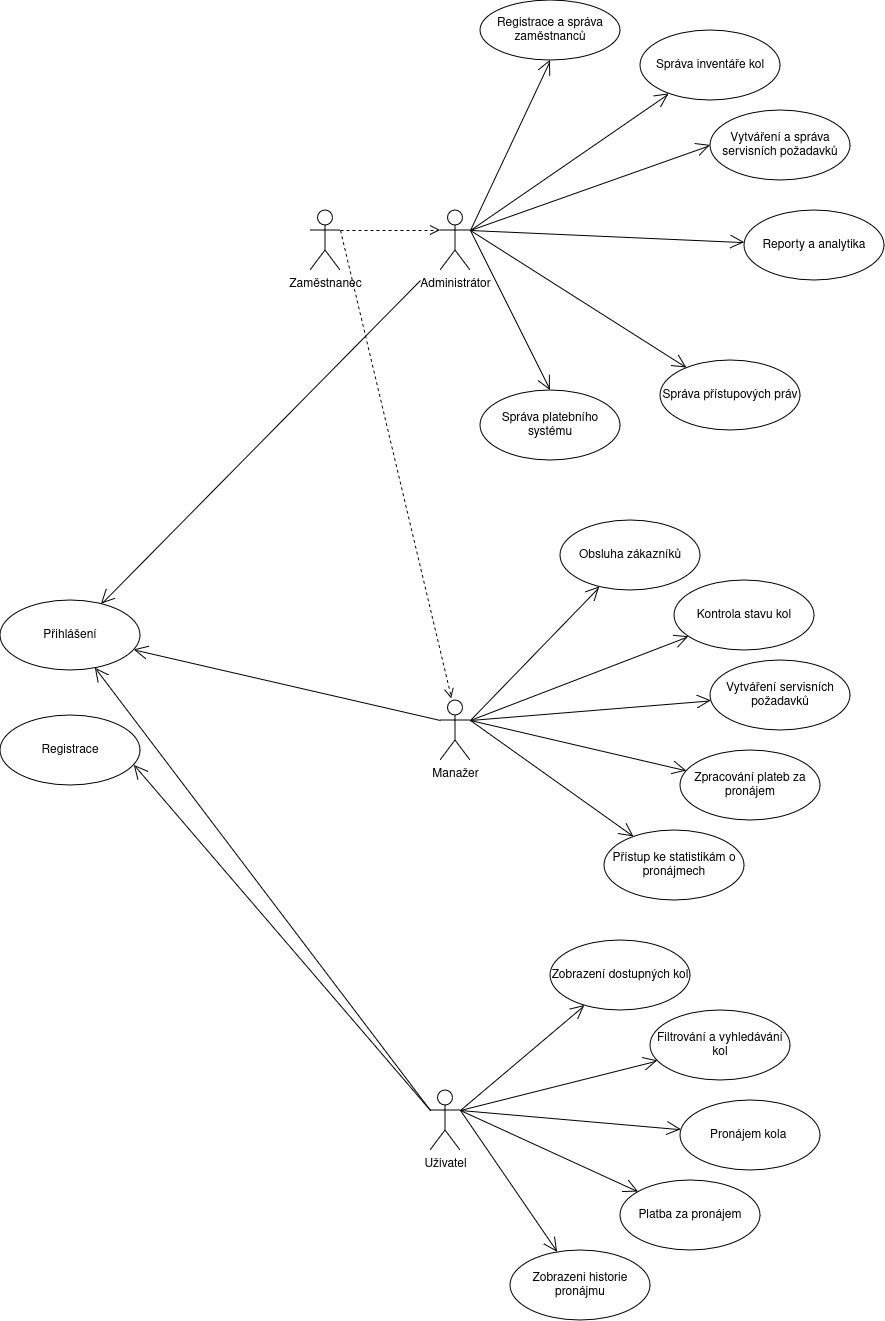

The diagram above was exported from draw.io. Its source (the exported page's mxGraphModel, read from the mxfile embedded in the PNG):
<mxGraphModel dx="3419" dy="2229" grid="1" gridSize="10" guides="1" tooltips="1" connect="1" arrows="1" fold="1" page="1" pageScale="1" pageWidth="827" pageHeight="1169" math="0" shadow="0">
  <root>
    <mxCell id="0" />
    <mxCell id="1" parent="0" />
    <mxCell id="rBZj6M4iUvi_iHVE-4-I-1" value="Administrátor" style="shape=umlActor;verticalLabelPosition=bottom;verticalAlign=top;html=1;" vertex="1" parent="1">
      <mxGeometry x="110" y="80" width="30" height="60" as="geometry" />
    </mxCell>
    <mxCell id="rBZj6M4iUvi_iHVE-4-I-2" value="Manažer" style="shape=umlActor;verticalLabelPosition=bottom;verticalAlign=top;html=1;" vertex="1" parent="1">
      <mxGeometry x="110" y="570" width="30" height="60" as="geometry" />
    </mxCell>
    <mxCell id="rBZj6M4iUvi_iHVE-4-I-3" value="Uživatel" style="shape=umlActor;verticalLabelPosition=bottom;verticalAlign=top;html=1;" vertex="1" parent="1">
      <mxGeometry x="100" y="960" width="30" height="60" as="geometry" />
    </mxCell>
    <mxCell id="rBZj6M4iUvi_iHVE-4-I-12" value="Registrace a správa zaměstnanců" style="ellipse;whiteSpace=wrap;html=1;" vertex="1" parent="1">
      <mxGeometry x="150" y="-130" width="140" height="60" as="geometry" />
    </mxCell>
    <mxCell id="rBZj6M4iUvi_iHVE-4-I-13" value="Správa inventáře kol" style="ellipse;whiteSpace=wrap;html=1;" vertex="1" parent="1">
      <mxGeometry x="310" y="-100" width="140" height="70" as="geometry" />
    </mxCell>
    <mxCell id="rBZj6M4iUvi_iHVE-4-I-14" value="Vytváření a správa servisních požadavků" style="ellipse;whiteSpace=wrap;html=1;" vertex="1" parent="1">
      <mxGeometry x="380" y="-20" width="140" height="70" as="geometry" />
    </mxCell>
    <mxCell id="rBZj6M4iUvi_iHVE-4-I-15" value="Reporty a analytika" style="ellipse;whiteSpace=wrap;html=1;" vertex="1" parent="1">
      <mxGeometry x="414" y="80" width="140" height="70" as="geometry" />
    </mxCell>
    <mxCell id="rBZj6M4iUvi_iHVE-4-I-16" value="Správa přístupových práv" style="ellipse;whiteSpace=wrap;html=1;" vertex="1" parent="1">
      <mxGeometry x="330" y="230" width="140" height="70" as="geometry" />
    </mxCell>
    <mxCell id="rBZj6M4iUvi_iHVE-4-I-17" value="Správa platebního systému" style="ellipse;whiteSpace=wrap;html=1;" vertex="1" parent="1">
      <mxGeometry x="150" y="260" width="140" height="70" as="geometry" />
    </mxCell>
    <mxCell id="rBZj6M4iUvi_iHVE-4-I-18" value="Registrace" style="ellipse;whiteSpace=wrap;html=1;" vertex="1" parent="1">
      <mxGeometry x="-330" y="585" width="140" height="70" as="geometry" />
    </mxCell>
    <mxCell id="rBZj6M4iUvi_iHVE-4-I-23" value="" style="endArrow=open;endFill=1;endSize=12;html=1;rounded=0;entryX=0.5;entryY=1;entryDx=0;entryDy=0;exitX=1;exitY=0.3333333333333333;exitDx=0;exitDy=0;exitPerimeter=0;" edge="1" parent="1" source="rBZj6M4iUvi_iHVE-4-I-1" target="rBZj6M4iUvi_iHVE-4-I-12">
      <mxGeometry width="160" relative="1" as="geometry">
        <mxPoint x="280" y="120" as="sourcePoint" />
        <mxPoint x="440" y="120" as="targetPoint" />
      </mxGeometry>
    </mxCell>
    <mxCell id="rBZj6M4iUvi_iHVE-4-I-24" value="" style="endArrow=open;endFill=1;endSize=12;html=1;rounded=0;" edge="1" parent="1" target="rBZj6M4iUvi_iHVE-4-I-13">
      <mxGeometry width="160" relative="1" as="geometry">
        <mxPoint x="140" y="100" as="sourcePoint" />
        <mxPoint x="230" y="-60" as="targetPoint" />
      </mxGeometry>
    </mxCell>
    <mxCell id="rBZj6M4iUvi_iHVE-4-I-25" value="" style="endArrow=open;endFill=1;endSize=12;html=1;rounded=0;entryX=0;entryY=0.5;entryDx=0;entryDy=0;" edge="1" parent="1" target="rBZj6M4iUvi_iHVE-4-I-14">
      <mxGeometry width="160" relative="1" as="geometry">
        <mxPoint x="140" y="100" as="sourcePoint" />
        <mxPoint x="240" y="-50" as="targetPoint" />
      </mxGeometry>
    </mxCell>
    <mxCell id="rBZj6M4iUvi_iHVE-4-I-26" value="" style="endArrow=open;endFill=1;endSize=12;html=1;rounded=0;" edge="1" parent="1" target="rBZj6M4iUvi_iHVE-4-I-15">
      <mxGeometry width="160" relative="1" as="geometry">
        <mxPoint x="140" y="100" as="sourcePoint" />
        <mxPoint x="250" y="-40" as="targetPoint" />
      </mxGeometry>
    </mxCell>
    <mxCell id="rBZj6M4iUvi_iHVE-4-I-27" value="" style="endArrow=open;endFill=1;endSize=12;html=1;rounded=0;" edge="1" parent="1" target="rBZj6M4iUvi_iHVE-4-I-32">
      <mxGeometry width="160" relative="1" as="geometry">
        <mxPoint x="90" y="150" as="sourcePoint" />
        <mxPoint x="-230" y="430" as="targetPoint" />
      </mxGeometry>
    </mxCell>
    <mxCell id="rBZj6M4iUvi_iHVE-4-I-28" value="" style="endArrow=open;endFill=1;endSize=12;html=1;rounded=0;" edge="1" parent="1" target="rBZj6M4iUvi_iHVE-4-I-16">
      <mxGeometry width="160" relative="1" as="geometry">
        <mxPoint x="140" y="100" as="sourcePoint" />
        <mxPoint x="270" y="-20" as="targetPoint" />
      </mxGeometry>
    </mxCell>
    <mxCell id="rBZj6M4iUvi_iHVE-4-I-29" value="" style="endArrow=open;endFill=1;endSize=12;html=1;rounded=0;entryX=0.5;entryY=0;entryDx=0;entryDy=0;" edge="1" parent="1" target="rBZj6M4iUvi_iHVE-4-I-17">
      <mxGeometry width="160" relative="1" as="geometry">
        <mxPoint x="140" y="100" as="sourcePoint" />
        <mxPoint x="280" y="-10" as="targetPoint" />
      </mxGeometry>
    </mxCell>
    <mxCell id="rBZj6M4iUvi_iHVE-4-I-30" value="" style="endArrow=open;endFill=1;endSize=12;html=1;rounded=0;exitX=0;exitY=0.3333333333333333;exitDx=0;exitDy=0;exitPerimeter=0;" edge="1" parent="1" source="rBZj6M4iUvi_iHVE-4-I-2" target="rBZj6M4iUvi_iHVE-4-I-32">
      <mxGeometry width="160" relative="1" as="geometry">
        <mxPoint x="60" y="410" as="sourcePoint" />
        <mxPoint x="-140" y="495" as="targetPoint" />
      </mxGeometry>
    </mxCell>
    <mxCell id="rBZj6M4iUvi_iHVE-4-I-31" value="" style="endArrow=open;endFill=1;endSize=12;html=1;rounded=0;exitX=0;exitY=0.3333333333333333;exitDx=0;exitDy=0;exitPerimeter=0;entryX=0.956;entryY=0.712;entryDx=0;entryDy=0;entryPerimeter=0;" edge="1" parent="1" source="rBZj6M4iUvi_iHVE-4-I-3" target="rBZj6M4iUvi_iHVE-4-I-18">
      <mxGeometry width="160" relative="1" as="geometry">
        <mxPoint x="-170" y="650" as="sourcePoint" />
        <mxPoint x="-180" y="610" as="targetPoint" />
      </mxGeometry>
    </mxCell>
    <mxCell id="rBZj6M4iUvi_iHVE-4-I-32" value="Přihlášení" style="ellipse;whiteSpace=wrap;html=1;" vertex="1" parent="1">
      <mxGeometry x="-330" y="470" width="140" height="70" as="geometry" />
    </mxCell>
    <mxCell id="rBZj6M4iUvi_iHVE-4-I-33" value="" style="endArrow=open;endFill=1;endSize=12;html=1;rounded=0;" edge="1" parent="1" target="rBZj6M4iUvi_iHVE-4-I-32">
      <mxGeometry width="160" relative="1" as="geometry">
        <mxPoint x="100" y="980" as="sourcePoint" />
        <mxPoint x="-220" y="440" as="targetPoint" />
      </mxGeometry>
    </mxCell>
    <mxCell id="rBZj6M4iUvi_iHVE-4-I-34" value="Obsluha zákazníků" style="ellipse;whiteSpace=wrap;html=1;" vertex="1" parent="1">
      <mxGeometry x="230" y="390" width="140" height="70" as="geometry" />
    </mxCell>
    <mxCell id="rBZj6M4iUvi_iHVE-4-I-35" value="" style="endArrow=open;endFill=1;endSize=12;html=1;rounded=0;" edge="1" parent="1" target="rBZj6M4iUvi_iHVE-4-I-34">
      <mxGeometry width="160" relative="1" as="geometry">
        <mxPoint x="140" y="590" as="sourcePoint" />
        <mxPoint x="280" y="370" as="targetPoint" />
      </mxGeometry>
    </mxCell>
    <mxCell id="rBZj6M4iUvi_iHVE-4-I-36" value="Kontrola stavu kol" style="ellipse;whiteSpace=wrap;html=1;" vertex="1" parent="1">
      <mxGeometry x="344" y="450" width="140" height="70" as="geometry" />
    </mxCell>
    <mxCell id="rBZj6M4iUvi_iHVE-4-I-37" value="" style="endArrow=open;endFill=1;endSize=12;html=1;rounded=0;" edge="1" parent="1" target="rBZj6M4iUvi_iHVE-4-I-36">
      <mxGeometry width="160" relative="1" as="geometry">
        <mxPoint x="140" y="590" as="sourcePoint" />
        <mxPoint x="290" y="460" as="targetPoint" />
      </mxGeometry>
    </mxCell>
    <mxCell id="rBZj6M4iUvi_iHVE-4-I-38" value="Vytváření servisních požadavků" style="ellipse;whiteSpace=wrap;html=1;" vertex="1" parent="1">
      <mxGeometry x="380" y="530" width="140" height="70" as="geometry" />
    </mxCell>
    <mxCell id="rBZj6M4iUvi_iHVE-4-I-39" value="" style="endArrow=open;endFill=1;endSize=12;html=1;rounded=0;" edge="1" parent="1" target="rBZj6M4iUvi_iHVE-4-I-38">
      <mxGeometry width="160" relative="1" as="geometry">
        <mxPoint x="140" y="590" as="sourcePoint" />
        <mxPoint x="350" y="540" as="targetPoint" />
      </mxGeometry>
    </mxCell>
    <mxCell id="rBZj6M4iUvi_iHVE-4-I-40" value="Zpracování plateb za pronájem" style="ellipse;whiteSpace=wrap;html=1;" vertex="1" parent="1">
      <mxGeometry x="350" y="620" width="140" height="70" as="geometry" />
    </mxCell>
    <mxCell id="rBZj6M4iUvi_iHVE-4-I-41" value="" style="endArrow=open;endFill=1;endSize=12;html=1;rounded=0;" edge="1" parent="1" target="rBZj6M4iUvi_iHVE-4-I-40">
      <mxGeometry width="160" relative="1" as="geometry">
        <mxPoint x="140" y="590" as="sourcePoint" />
        <mxPoint x="360" y="630" as="targetPoint" />
      </mxGeometry>
    </mxCell>
    <mxCell id="rBZj6M4iUvi_iHVE-4-I-42" value="Přístup ke statistikám o pronájmech" style="ellipse;whiteSpace=wrap;html=1;" vertex="1" parent="1">
      <mxGeometry x="274" y="700" width="140" height="70" as="geometry" />
    </mxCell>
    <mxCell id="rBZj6M4iUvi_iHVE-4-I-43" value="" style="endArrow=open;endFill=1;endSize=12;html=1;rounded=0;exitX=1;exitY=0.3333333333333333;exitDx=0;exitDy=0;exitPerimeter=0;" edge="1" parent="1" target="rBZj6M4iUvi_iHVE-4-I-42" source="rBZj6M4iUvi_iHVE-4-I-2">
      <mxGeometry width="160" relative="1" as="geometry">
        <mxPoint x="110.00000000000023" y="650" as="sourcePoint" />
        <mxPoint x="340" y="700" as="targetPoint" />
      </mxGeometry>
    </mxCell>
    <mxCell id="rBZj6M4iUvi_iHVE-4-I-44" value="Zobrazení dostupných kol" style="ellipse;whiteSpace=wrap;html=1;" vertex="1" parent="1">
      <mxGeometry x="220" y="810" width="140" height="70" as="geometry" />
    </mxCell>
    <mxCell id="rBZj6M4iUvi_iHVE-4-I-45" value="" style="endArrow=open;endFill=1;endSize=12;html=1;rounded=0;" edge="1" parent="1" target="rBZj6M4iUvi_iHVE-4-I-44">
      <mxGeometry width="160" relative="1" as="geometry">
        <mxPoint x="130" y="980" as="sourcePoint" />
        <mxPoint x="415" y="840" as="targetPoint" />
      </mxGeometry>
    </mxCell>
    <mxCell id="rBZj6M4iUvi_iHVE-4-I-48" value="Filtrování a vyhledávání kol" style="ellipse;whiteSpace=wrap;html=1;" vertex="1" parent="1">
      <mxGeometry x="320" y="880" width="140" height="70" as="geometry" />
    </mxCell>
    <mxCell id="rBZj6M4iUvi_iHVE-4-I-49" value="" style="endArrow=open;endFill=1;endSize=12;html=1;rounded=0;" edge="1" parent="1" target="rBZj6M4iUvi_iHVE-4-I-48">
      <mxGeometry width="160" relative="1" as="geometry">
        <mxPoint x="130" y="980" as="sourcePoint" />
        <mxPoint x="435" y="860" as="targetPoint" />
      </mxGeometry>
    </mxCell>
    <mxCell id="rBZj6M4iUvi_iHVE-4-I-50" value="Zobrazeni historie pronájmu" style="ellipse;whiteSpace=wrap;html=1;" vertex="1" parent="1">
      <mxGeometry x="180" y="1120" width="140" height="70" as="geometry" />
    </mxCell>
    <mxCell id="rBZj6M4iUvi_iHVE-4-I-51" value="" style="endArrow=open;endFill=1;endSize=12;html=1;rounded=0;exitX=1;exitY=0.3333333333333333;exitDx=0;exitDy=0;exitPerimeter=0;" edge="1" parent="1" target="rBZj6M4iUvi_iHVE-4-I-50" source="rBZj6M4iUvi_iHVE-4-I-3">
      <mxGeometry width="160" relative="1" as="geometry">
        <mxPoint x="130" y="900" as="sourcePoint" />
        <mxPoint x="445" y="870" as="targetPoint" />
      </mxGeometry>
    </mxCell>
    <mxCell id="rBZj6M4iUvi_iHVE-4-I-52" value="Pronájem kola&lt;span style=&quot;white-space: pre;&quot;&gt;&#09;&lt;/span&gt;" style="ellipse;whiteSpace=wrap;html=1;" vertex="1" parent="1">
      <mxGeometry x="350" y="970" width="140" height="70" as="geometry" />
    </mxCell>
    <mxCell id="rBZj6M4iUvi_iHVE-4-I-53" value="" style="endArrow=open;endFill=1;endSize=12;html=1;rounded=0;" edge="1" parent="1" target="rBZj6M4iUvi_iHVE-4-I-52">
      <mxGeometry width="160" relative="1" as="geometry">
        <mxPoint x="130" y="980" as="sourcePoint" />
        <mxPoint x="455" y="880" as="targetPoint" />
      </mxGeometry>
    </mxCell>
    <mxCell id="rBZj6M4iUvi_iHVE-4-I-54" value="Platba za pronájem" style="ellipse;whiteSpace=wrap;html=1;" vertex="1" parent="1">
      <mxGeometry x="290" y="1050" width="140" height="70" as="geometry" />
    </mxCell>
    <mxCell id="rBZj6M4iUvi_iHVE-4-I-55" value="" style="endArrow=open;endFill=1;endSize=12;html=1;rounded=0;exitX=1;exitY=0.3333333333333333;exitDx=0;exitDy=0;exitPerimeter=0;" edge="1" parent="1" target="rBZj6M4iUvi_iHVE-4-I-54" source="rBZj6M4iUvi_iHVE-4-I-3">
      <mxGeometry width="160" relative="1" as="geometry">
        <mxPoint x="150" y="920" as="sourcePoint" />
        <mxPoint x="465" y="890" as="targetPoint" />
      </mxGeometry>
    </mxCell>
    <mxCell id="rBZj6M4iUvi_iHVE-4-I-58" value="Zaměstnanec" style="shape=umlActor;verticalLabelPosition=bottom;verticalAlign=top;html=1;" vertex="1" parent="1">
      <mxGeometry x="-20" y="80" width="30" height="60" as="geometry" />
    </mxCell>
    <mxCell id="rBZj6M4iUvi_iHVE-4-I-63" value="" style="html=1;verticalAlign=bottom;endArrow=open;dashed=1;endSize=8;curved=0;rounded=0;exitX=1;exitY=0.3333333333333333;exitDx=0;exitDy=0;exitPerimeter=0;entryX=0;entryY=0.3333333333333333;entryDx=0;entryDy=0;entryPerimeter=0;" edge="1" parent="1" source="rBZj6M4iUvi_iHVE-4-I-58" target="rBZj6M4iUvi_iHVE-4-I-1">
      <mxGeometry relative="1" as="geometry">
        <mxPoint x="110" y="170" as="sourcePoint" />
        <mxPoint x="30" y="170" as="targetPoint" />
      </mxGeometry>
    </mxCell>
    <mxCell id="rBZj6M4iUvi_iHVE-4-I-64" value="" style="html=1;verticalAlign=bottom;endArrow=open;dashed=1;endSize=8;curved=0;rounded=0;entryX=0.375;entryY=-0.025;entryDx=0;entryDy=0;entryPerimeter=0;" edge="1" parent="1" target="rBZj6M4iUvi_iHVE-4-I-2">
      <mxGeometry relative="1" as="geometry">
        <mxPoint x="10" y="100" as="sourcePoint" />
        <mxPoint x="120" y="110" as="targetPoint" />
      </mxGeometry>
    </mxCell>
  </root>
</mxGraphModel>